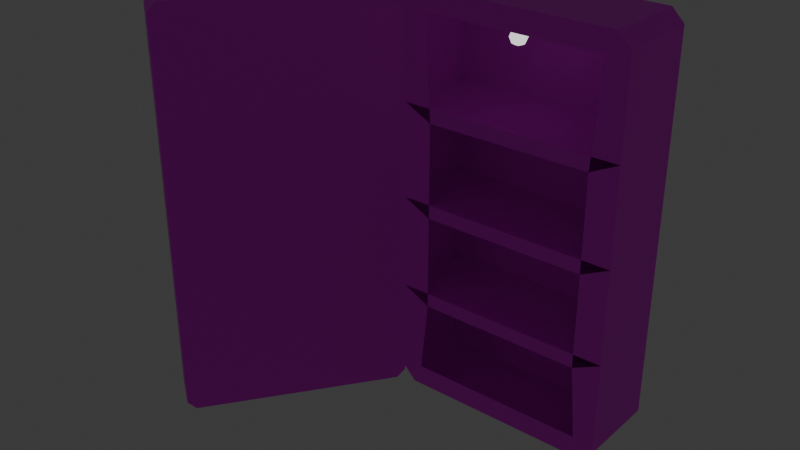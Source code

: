 # Source: fridge.blend  (saved by Blender 4.0.36; exported with 4.5.12 LTS)
import bpy
from mathutils import Matrix  # noqa: F401  (used for matrix-valued properties, if any)

bpy.ops.wm.read_factory_settings(use_empty=True)
scene = bpy.context.scene
scene.name = 'Scene'

# ---- collections
col_collection = bpy.data.collections.new('Collection'); scene.collection.children.link(col_collection)

# ---- images (referenced by path relative to the original .blend; pixels are not part of the script)
import os
ASSET_DIR = os.environ.get("B2B_ASSET_DIR", "")  # directory of the original .blend (textures are referenced by path, not embedded)
HERE = os.path.dirname(os.path.abspath(__file__))  # packed textures are extracted next to this script under _unpacked/

def load_image(name, relpath, width, height, colorspace="sRGB"):
    """Load a texture the original file referenced (path relative to the .blend, or extracted next to this script)."""
    p = next((c for c in (os.path.join(HERE, relpath), os.path.join(ASSET_DIR, relpath)) if relpath and os.path.exists(c)), "")
    if p:
        img = bpy.data.images.load(p, check_existing=True)
        img.name = name
    else:  # same state as the original file: an image datablock whose file is absent (Cycles renders it pink)
        img = bpy.data.images.new(name, width, height)
        img.source = "FILE"
        img.filepath = "//" + (relpath or name)
    img.colorspace_settings.name = colorspace
    return img
img_steel_plate_jpg = load_image('steel_plate.jpg', 'steel_plate.jpg', 1024, 1024, 'sRGB')

# ---- materials (node trees are filled in below, after node groups)
mat_metal = bpy.data.materials.new('Metal')
mat_metal.alpha_threshold = 0.0
mat_metal.use_transparent_shadow = False
mat_metal.roughness = 0.5
mat_metal.line_color = (0.0, 0.0, 0.0, 1.0)
mat_light = bpy.data.materials.new('Light')
mat_light.use_transparent_shadow = False

# ---- material node trees
mat_metal.use_nodes = True; mat_metal.node_tree.nodes.clear()
_N = mat_metal.node_tree.nodes; _L = mat_metal.node_tree.links
n0 = _N.new('ShaderNodeOutputMaterial'); n0.name = 'Material Output'; n0.location = (300, 300)
n1 = _N.new('ShaderNodeTexImage'); n1.name = 'Image Texture'; n1.location = (-157, 121)
n1.image = img_steel_plate_jpg
n1.interpolation = 'Closest'
n2 = _N.new('ShaderNodeBsdfPrincipled'); n2.name = 'Principled BSDF'; n2.location = (145, 247)
n2.inputs[3].default_value = 1.45
_L.new(n2.outputs[0], n0.inputs[0])
_L.new(n1.outputs[0], n2.inputs[0])
n0.is_active_output = True
mat_light.use_nodes = True; mat_light.node_tree.nodes.clear()
_N = mat_light.node_tree.nodes; _L = mat_light.node_tree.links
n0 = _N.new('ShaderNodeBsdfPrincipled'); n0.name = 'Principled BSDF'; n0.location = (10, 300)
n0.inputs[3].default_value = 1.45
n0.inputs[28].default_value = 1.0
n1 = _N.new('ShaderNodeOutputMaterial'); n1.name = 'Material Output'; n1.location = (300, 300)
_L.new(n0.outputs[0], n1.inputs[0])
n1.is_active_output = True

# ---- world
world_world = bpy.data.worlds.new('World'); scene.world = world_world
world_world.use_nodes = True; world_world.node_tree.nodes.clear()
_N = world_world.node_tree.nodes; _L = world_world.node_tree.links
n0 = _N.new('ShaderNodeOutputWorld'); n0.name = 'World Output'; n0.location = (300, 300)
n1 = _N.new('ShaderNodeBackground'); n1.name = 'Background'; n1.location = (10, 300)
n1.inputs[0].default_value = (0.05088, 0.05088, 0.05088, 1.0)
_L.new(n1.outputs[0], n0.inputs[0])
n0.is_active_output = True
world_world.color = (0.05088, 0.05088, 0.05088)
world_world.use_sun_shadow = False
world_world.sun_shadow_jitter_overblur = 0.0

# ---- lights
light_point = bpy.data.lights.new('Point', 'POINT')
light_point.transmission_factor = 0.0
light_point.use_soft_falloff = False
light_point.energy = 0.002
light_point.shadow_maximum_resolution = 0.006
light_point.use_absolute_resolution = True

# ---- meshes
me_cube = bpy.data.meshes.new('Cube')
me_cube.from_pydata([(1.3, 2.98e-08, -2.4), (1.3, 1.0, 2.4), (1.3, 2.98e-08, 2.4), (1.3, 1.0, -2.4), (0.0, 1.0, 2.25), (0.15, 1.0, 2.4), (0.15, 1.0, -2.4), (0.0, 1.0, -2.25), (2.45, 1.0, 2.4), (2.6, 1.0, 2.25), (2.6, 1.0, -2.25), (2.45, 1.0, -2.4), (0.15, 3.439e-09, 2.4), (0.0, 0.0, 2.25), (0.0, 0.0, -2.25), (0.15, 3.439e-09, -2.4), (2.6, 5.96e-08, 2.25), (2.45, 5.617e-08, 2.4), (2.45, 5.617e-08, -2.4), (2.6, 5.96e-08, -2.25), (2.6, 1.0, 0.0), (2.6, 5.96e-08, 0.0), (2.6, 1.0, 1.125), (2.6, 5.96e-08, 1.125), (2.6, 1.0, -1.125), (2.6, 5.96e-08, -1.125), (0.0, 1.0, 2.384e-07), (0.0, 0.0, 2.384e-07), (0.0, 1.0, 1.125), (0.0, 0.0, 1.125), (0.0, 1.0, -1.125), (0.0, 0.0, -1.125), (1.3, 2.98e-08, -2.15), (1.3, 2.98e-08, 2.15), (0.2536, 3.439e-09, 2.15), (0.25, 0.0, 2.146), (0.25, 0.0, -2.146), (0.2536, 3.439e-09, -2.15), (2.35, 5.96e-08, 2.146), (2.346, 5.617e-08, 2.15), (2.346, 5.617e-08, -2.15), (2.35, 5.96e-08, -2.146), (2.267, 0.6667, -0.1667), (2.267, 5.96e-08, -0.1667), (2.267, 0.6667, 0.9583), (2.267, 5.96e-08, 0.9583), (2.267, 0.6667, -1.292), (2.267, 5.96e-08, -1.292), (0.3333, 0.6667, -0.1667), (0.3333, 0.0, -0.1667), (0.3333, 0.6667, 0.9583), (0.3333, 0.0, 0.9583), (0.3333, 0.6667, -1.292), (0.3333, 0.0, -1.292)], [], [(0, 3, 11, 18), (1, 2, 17, 8), (22, 9, 16, 23), (5, 12, 2, 1), (29, 13, 4, 28), (3, 1, 8, 9, 22, 20, 24, 10, 11), (15, 6, 3, 0), (6, 15, 14, 7), (8, 17, 16, 9), (18, 11, 10, 19), (12, 5, 4, 13), (6, 7, 30, 26, 28, 4, 5, 1, 3), (24, 20, 21, 25), (20, 22, 23, 21), (10, 24, 25, 19), (31, 27, 26, 30), (27, 29, 28, 26), (14, 31, 30, 7), (25, 24, 30, 31), (21, 20, 26, 27), (23, 22, 28, 29), (14, 15, 37, 36), (16, 17, 39, 38), (18, 19, 41, 40), (12, 13, 35, 34), (13, 29, 51, 35), (2, 12, 34, 33), (15, 0, 32, 37), (19, 25, 47, 41), (17, 2, 33, 39), (0, 18, 40, 32), (21, 23, 45, 43), (23, 16, 38, 45), (25, 21, 43, 47), (27, 31, 53, 49), (29, 27, 49, 51), (31, 14, 36, 53), (30, 24, 46, 52), (25, 31, 53, 47), (26, 20, 42, 48), (21, 27, 49, 43), (28, 22, 44, 50), (23, 29, 51, 45)])
_uv = me_cube.uv_layers.new(name='UVMap')
_uv.uv.foreach_set('vector', [0.1271, 0.3636, 0.000288, 0.3636, 0.000288, 0.2178, 0.1271, 0.2178, 0.7697, 0.1461, 0.8965, 0.1461, 0.8965, 0.292, 0.7697, 0.292, 0.7485, 0.8389, 0.6007, 0.8526, 0.5997, 0.7314, 0.7363, 0.7074, 0.7697, 0.000288, 0.8965, 0.000288, 0.8965, 0.1461, 0.7697, 0.1461, 0.01305, 0.7726, 0.1463, 0.7977, 0.1539, 0.9168, 0.000288, 0.9103, 0.4084, 0.000288, 0.4084, 0.6091, 0.2625, 0.6091, 0.2435, 0.59, 0.2435, 0.4473, 0.2435, 0.3047, 0.2435, 0.162, 0.2435, 0.01931, 0.2625, 0.000288, 0.1271, 0.5095, 0.0002881, 0.5095, 0.000288, 0.3636, 0.1271, 0.3636, 0.0002881, 0.5095, 0.1271, 0.5095, 0.1271, 0.5364, 0.0002881, 0.5364, 0.5738, 0.8526, 0.5738, 0.7261, 0.5997, 0.7314, 0.6007, 0.8526, 0.1271, 0.2178, 0.000288, 0.2178, 0.000288, 0.1909, 0.1271, 0.1909, 0.1706, 0.7909, 0.183, 0.9144, 0.1539, 0.9168, 0.1463, 0.7977, 0.5542, 0.000288, 0.5733, 0.01931, 0.5733, 0.162, 0.5733, 0.3047, 0.5733, 0.4473, 0.5733, 0.59, 0.5542, 0.6091, 0.4084, 0.6091, 0.4084, 0.000288, 0.8934, 0.9997, 0.7508, 0.9997, 0.7508, 0.8729, 0.8934, 0.8729, 0.8934, 0.83, 0.7508, 0.83, 0.7508, 0.7032, 0.8934, 0.7032, 0.03743, 0.1012, 0.1383, 0.000288, 0.228, 0.08997, 0.1271, 0.1909, 0.7908, 0.5335, 0.9335, 0.5335, 0.9335, 0.6604, 0.7908, 0.6604, 0.7908, 0.3639, 0.9335, 0.3639, 0.9335, 0.4907, 0.7908, 0.4907, 0.1271, 0.5364, 0.228, 0.6373, 0.1383, 0.7269, 0.03743, 0.626, 0.7479, 0.33, 0.6211, 0.33, 0.6211, 0.000288, 0.7479, 0.000288, 0.2647, 0.6096, 0.3915, 0.6096, 0.3915, 0.9394, 0.2647, 0.9394, 0.7479, 0.6604, 0.6211, 0.6604, 0.6211, 0.3306, 0.7479, 0.3306, 0.1271, 0.5364, 0.1271, 0.5095, 0.1588, 0.5226, 0.1588, 0.5232, 0.5997, 0.7314, 0.5738, 0.7261, 0.599, 0.6982, 0.5997, 0.6984, 0.1271, 0.2178, 0.1271, 0.1909, 0.1588, 0.204, 0.1588, 0.2046, 0.1706, 0.7909, 0.1463, 0.7977, 0.1452, 0.7658, 0.1458, 0.7655, 0.1463, 0.7977, 0.01305, 0.7726, 0.000288, 0.7275, 0.1452, 0.7658, 0.8965, 0.1461, 0.8965, 0.000288, 0.9282, 0.01342, 0.9282, 0.1461, 0.1271, 0.5095, 0.1271, 0.3636, 0.1588, 0.3636, 0.1588, 0.4963, 0.1271, 0.1909, 0.228, 0.08997, 0.2429, 0.1348, 0.1588, 0.204, 0.8965, 0.292, 0.8965, 0.1461, 0.9282, 0.1461, 0.9282, 0.2789, 0.1271, 0.3636, 0.1271, 0.2178, 0.1588, 0.2309, 0.1588, 0.3636, 0.8934, 0.7032, 0.7508, 0.7032, 0.7719, 0.6609, 0.9146, 0.6609, 0.7363, 0.7074, 0.5997, 0.7314, 0.5997, 0.6984, 0.7502, 0.6609, 0.8934, 0.8729, 0.7508, 0.8729, 0.7719, 0.8306, 0.9146, 0.8306, 0.9335, 0.5335, 0.7908, 0.5335, 0.7697, 0.4913, 0.9123, 0.4913, 0.9335, 0.3639, 0.7908, 0.3639, 0.7697, 0.3216, 0.9123, 0.3216, 0.228, 0.6373, 0.1271, 0.5364, 0.1588, 0.5232, 0.2429, 0.5924, 0.6211, 0.000288, 0.6211, 0.33, 0.5739, 0.2878, 0.5738, 0.04256, 0.7479, 0.33, 0.7479, 0.000288, 0.7691, 0.04256, 0.7691, 0.2878, 0.3915, 0.9394, 0.3915, 0.6096, 0.4388, 0.6519, 0.4388, 0.8971, 0.2647, 0.6096, 0.2647, 0.9394, 0.2435, 0.8971, 0.2435, 0.6519, 0.6211, 0.3306, 0.6211, 0.6604, 0.5738, 0.6181, 0.5739, 0.3729, 0.7479, 0.6604, 0.7479, 0.3306, 0.7691, 0.3729, 0.7691, 0.6181])
me_cube.materials.append(mat_metal)
me_cube.use_mirror_vertex_groups = False
me_cube.update()
me_cube_001 = bpy.data.meshes.new('Cube.001')
me_cube_001.from_pydata([(1.3, 2.98e-08, -2.4), (1.3, 2.98e-08, 2.4), (1.3, -0.4, -2.4), (1.3, -0.4, 2.4), (0.0, 0.0, 2.3), (0.1, 2.292e-09, 2.4), (0.1, 2.292e-09, -2.4), (0.0, 0.0, -2.3), (2.5, 5.731e-08, 2.4), (2.6, 5.96e-08, 2.3), (2.6, 5.96e-08, -2.3), (2.5, 5.731e-08, -2.4), (2.5, -0.4, -2.4), (2.6, -0.4, -2.3), (2.6, -0.4, 2.3), (2.5, -0.4, 2.4), (0.1, -0.4, 2.4), (9.17e-09, -0.4, 2.3), (9.17e-09, -0.4, -2.3), (0.1, -0.4, -2.4)], [], [(1, 5, 16, 3), (8, 1, 3, 15), (2, 3, 16, 17, 18, 19), (0, 11, 12, 2), (6, 0, 2, 19), (10, 11, 0, 1, 8, 9), (10, 9, 14, 13), (0, 6, 7, 4, 5, 1), (12, 13, 14, 15, 3, 2), (14, 9, 8, 15), (4, 17, 16, 5), (12, 11, 10, 13), (18, 7, 6, 19), (4, 7, 18, 17)])
_uv = me_cube_001.uv_layers.new(name='UVMap')
_uv.uv.foreach_set('vector', [0.2862, 0.8372, 0.4871, 0.835, 0.5107, 0.9008, 0.2883, 0.9142, 0.08797, 0.8427, 0.2862, 0.8372, 0.2883, 0.9142, 0.06591, 0.9127, 0.7887, 0.0001301, 0.7887, 0.78, 0.5937, 0.78, 0.5774, 0.7638, 0.5774, 0.01638, 0.5937, 0.0001301, 0.2658, 0.07066, 0.08415, 0.06294, 0.06577, 0.001649, 0.2702, 0.00013, 0.4632, 0.09687, 0.2658, 0.07066, 0.2702, 0.00013, 0.4729, 0.02929, 0.06531, 0.07705, 0.08415, 0.06294, 0.2658, 0.07066, 0.2862, 0.8372, 0.08797, 0.8427, 0.06531, 0.8266, 0.06531, 0.07705, 0.06531, 0.8266, 0.00013, 0.8266, 0.00013, 0.07705, 0.2658, 0.07066, 0.4632, 0.09687, 0.4737, 0.115, 0.5069, 0.8184, 0.4871, 0.835, 0.2862, 0.8372, 0.9836, 0.00013, 0.9999, 0.01638, 0.9999, 0.7638, 0.9836, 0.78, 0.7887, 0.78, 0.7887, 0.0001301, 0.03879, 0.9033, 0.06531, 0.8266, 0.08797, 0.8427, 0.06591, 0.9127, 0.5069, 0.8184, 0.5384, 0.8899, 0.5107, 0.9008, 0.4871, 0.835, 0.06577, 0.001649, 0.08415, 0.06294, 0.06531, 0.07705, 0.03995, 0.01032, 0.5322, 0.09871, 0.4737, 0.115, 0.4632, 0.09687, 0.5245, 0.0749, 0.5069, 0.8184, 0.4737, 0.115, 0.5322, 0.09871, 0.5772, 0.8145])
me_cube_001.materials.append(mat_metal)
me_cube_001.use_mirror_vertex_groups = False
me_cube_001.update()
me_sphere = bpy.data.meshes.new('Sphere')
me_sphere.from_pydata([(0.05, 0.05, 0.07071), (0.07071, 0.07071, 0.0), (0.05, 0.05, -0.07071), (0.07071, 0.0, 0.07071), (0.1, 0.0, 0.0), (0.07071, 0.0, -0.07071), (0.05, -0.05, 0.07071), (0.07071, -0.07071, 0.0), (0.05, -0.05, -0.07071), (0.0, -0.07071, 0.07071), (0.0, -0.1, 0.0), (0.0, -0.07071, -0.07071), (-0.05, -0.05, 0.07071), (-0.07071, -0.07071, 0.0), (-0.05, -0.05, -0.07071), (0.0, 0.0, -0.1), (-0.07071, 0.0, 0.07071), (-0.1, 0.0, 0.0), (-0.07071, 0.0, -0.07071), (-0.05, 0.05, 0.07071), (-0.07071, 0.07071, 0.0), (-0.05, 0.05, -0.07071), (0.0, 0.0, 0.1), (0.0, 0.07071, 0.07071), (0.0, 0.1, 0.0), (0.0, 0.07071, -0.07071)], [], [(15, 25, 2), (24, 23, 0, 1), (25, 24, 1, 2), (23, 22, 0), (15, 2, 5), (1, 0, 3, 4), (2, 1, 4, 5), (0, 22, 3), (15, 5, 8), (4, 3, 6, 7), (5, 4, 7, 8), (3, 22, 6), (15, 8, 11), (7, 6, 9, 10), (8, 7, 10, 11), (6, 22, 9), (15, 11, 14), (10, 9, 12, 13), (11, 10, 13, 14), (9, 22, 12), (12, 22, 16), (15, 14, 18), (13, 12, 16, 17), (14, 13, 17, 18), (18, 17, 20, 21), (16, 22, 19), (15, 18, 21), (17, 16, 19, 20), (21, 20, 24, 25), (19, 22, 23), (15, 21, 25), (20, 19, 23, 24)])
_uv = me_sphere.uv_layers.new(name='UVMap')
_uv.uv.foreach_set('vector', [0.7112, 0.7938, 0.7458, 0.7852, 0.7458, 0.8025, 0.7805, 0.7852, 0.8151, 0.7852, 0.8151, 0.8025, 0.7805, 0.8025, 0.7458, 0.7852, 0.7805, 0.7852, 0.7805, 0.8025, 0.7458, 0.8025, 0.8151, 0.7852, 0.8498, 0.7938, 0.8151, 0.8025, 0.7112, 0.8111, 0.7458, 0.8025, 0.7458, 0.8198, 0.7805, 0.8025, 0.8151, 0.8025, 0.8151, 0.8198, 0.7805, 0.8198, 0.7458, 0.8025, 0.7805, 0.8025, 0.7805, 0.8198, 0.7458, 0.8198, 0.8151, 0.8025, 0.8498, 0.8111, 0.8151, 0.8198, 0.7112, 0.8285, 0.7458, 0.8198, 0.7458, 0.8371, 0.7805, 0.8198, 0.8151, 0.8198, 0.8151, 0.8371, 0.7805, 0.8371, 0.7458, 0.8198, 0.7805, 0.8198, 0.7805, 0.8371, 0.7458, 0.8371, 0.8151, 0.8198, 0.8498, 0.8285, 0.8151, 0.8371, 0.7112, 0.8458, 0.7458, 0.8371, 0.7458, 0.8545, 0.7805, 0.8371, 0.8151, 0.8371, 0.8151, 0.8545, 0.7805, 0.8545, 0.7458, 0.8371, 0.7805, 0.8371, 0.7805, 0.8545, 0.7458, 0.8545, 0.8151, 0.8371, 0.8498, 0.8458, 0.8151, 0.8545, 0.7112, 0.8631, 0.7458, 0.8545, 0.7458, 0.8718, 0.7805, 0.8545, 0.8151, 0.8545, 0.8151, 0.8718, 0.7805, 0.8718, 0.7458, 0.8545, 0.7805, 0.8545, 0.7805, 0.8718, 0.7458, 0.8718, 0.8151, 0.8545, 0.8498, 0.8631, 0.8151, 0.8718, 0.8151, 0.8718, 0.8498, 0.8804, 0.8151, 0.8891, 0.7112, 0.8804, 0.7458, 0.8718, 0.7458, 0.8891, 0.7805, 0.8718, 0.8151, 0.8718, 0.8151, 0.8891, 0.7805, 0.8891, 0.7458, 0.8718, 0.7805, 0.8718, 0.7805, 0.8891, 0.7458, 0.8891, 0.7458, 0.7505, 0.7805, 0.7505, 0.7805, 0.7678, 0.7458, 0.7678, 0.8151, 0.7505, 0.8498, 0.7592, 0.8151, 0.7678, 0.7112, 0.7592, 0.7458, 0.7505, 0.7458, 0.7678, 0.7805, 0.7505, 0.8151, 0.7505, 0.8151, 0.7678, 0.7805, 0.7678, 0.7458, 0.7678, 0.7805, 0.7678, 0.7805, 0.7852, 0.7458, 0.7852, 0.8151, 0.7678, 0.8498, 0.7765, 0.8151, 0.7852, 0.7112, 0.7765, 0.7458, 0.7678, 0.7458, 0.7852, 0.7805, 0.7678, 0.8151, 0.7678, 0.8151, 0.7852, 0.7805, 0.7852])
me_sphere.materials.append(mat_light)
me_sphere.update()

# ---- objects
ob_cube = bpy.data.objects.new('Cube', me_cube)
ob_cube_001 = bpy.data.objects.new('Cube.001', me_cube_001)
ob_point = bpy.data.objects.new('Point', light_point)
ob_sphere = bpy.data.objects.new('Sphere', me_sphere)

# ---- transforms, parenting, visibility, modifiers, constraints
ob_cube.location = (-1.3, -0.5, 2.4)
ob_cube.lock_rotations_4d = False
ob_cube.empty_display_type = 'ARROWS'
ob_cube.lineart.crease_threshold = 0.0
ob_cube_001.location = (-1.3, -0.5, 2.4)
ob_cube_001.rotation_euler = (0.0, -0.0, -2.182)
ob_cube_001.lock_rotations_4d = False
ob_cube_001.empty_display_type = 'ARROWS'
ob_cube_001.lineart.crease_threshold = 0.0
ob_point.location = (-0.01757, -0.3107, 4.448)
ob_sphere.location = (-0.03955, -0.2962, 4.454)

# ---- collection membership
col_collection.objects.link(ob_cube)
col_collection.objects.link(ob_cube_001)
col_collection.objects.link(ob_point)
col_collection.objects.link(ob_sphere)

# ---- scene / render settings (as saved in the file)
scene.frame_start = 1; scene.frame_end = 250; scene.frame_set(1)
scene.render.engine = 'BLENDER_EEVEE_NEXT'
scene.cycles.sampling_pattern = 'TABULATED_SOBOL'
bpy.context.view_layer.update()

# ---- added for rendering (the .blend has no active camera): camera
cam_auto = bpy.data.cameras.new('AutoCamera')
cam_auto.lens = 50.0
cam_auto.sensor_width = 36.0
cam_auto.clip_end = 1000.0
ob_auto_camera = bpy.data.objects.new('AutoCamera', cam_auto)
scene.collection.objects.link(ob_auto_camera)
ob_auto_camera.location = (5.78565, -9.09905, 7.7561)
ob_auto_camera.rotation_euler = (1.09748, -7.21219e-08, 0.694738)
scene.camera = ob_auto_camera
bpy.context.view_layer.update()
